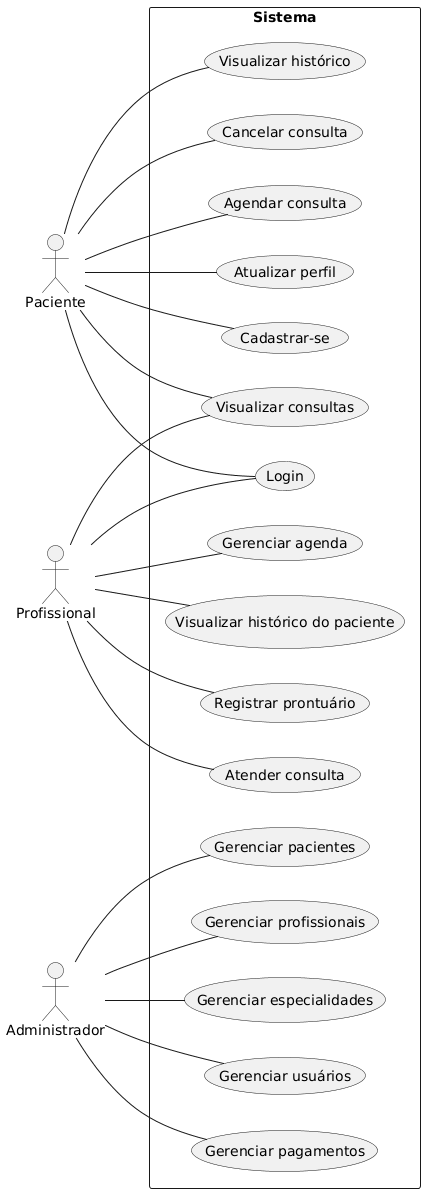

The diagram above was rendered by PlantUML. Its source (embedded in the PNG):
@startuml
left to right direction

actor Paciente
actor Profissional
actor Administrador

rectangle Sistema {

  Paciente -- (Cadastrar-se)
  Paciente -- (Login)
  Paciente -- (Atualizar perfil)
  Paciente -- (Agendar consulta)
  Paciente -- (Cancelar consulta)
  Paciente -- (Visualizar consultas)
  Paciente -- (Visualizar histórico)

  Profissional -- (Login)
  Profissional -- (Gerenciar agenda)
  Profissional -- (Visualizar consultas)
  Profissional -- (Atender consulta)
  Profissional -- (Registrar prontuário)
  Profissional -- (Visualizar histórico do paciente)

  Administrador -- (Gerenciar usuários)
  Administrador -- (Gerenciar especialidades)
  Administrador -- (Gerenciar profissionais)
  Administrador -- (Gerenciar pacientes)
  Administrador -- (Gerenciar pagamentos)

}
@enduml